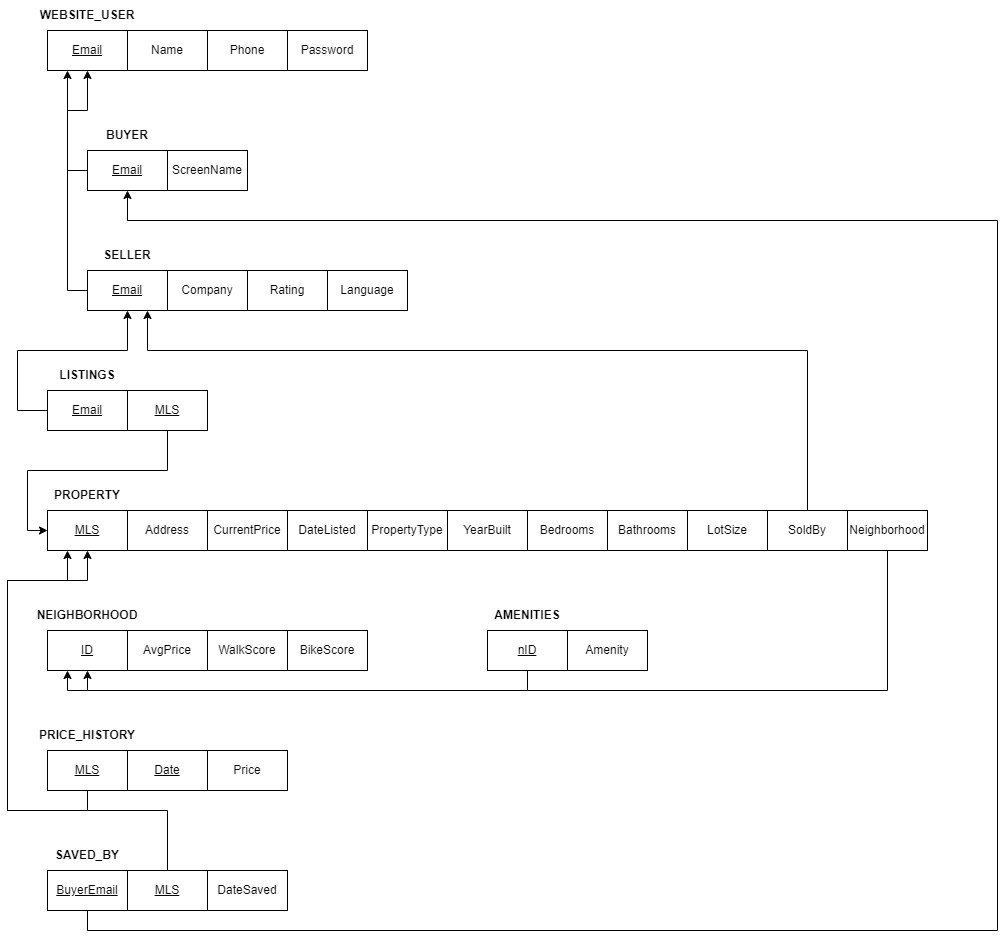

The diagram above was exported from draw.io. Its source (the exported page's mxGraphModel, read from the mxfile embedded in the PNG):
<mxGraphModel dx="1006" dy="788" grid="1" gridSize="10" guides="1" tooltips="1" connect="1" arrows="1" fold="1" page="1" pageScale="1" pageWidth="1100" pageHeight="1700" math="0" shadow="0">
  <root>
    <mxCell id="0" />
    <mxCell id="1" parent="0" />
    <mxCell id="lLypShS2tgxL3Tkug7bc-25" style="edgeStyle=orthogonalEdgeStyle;rounded=0;orthogonalLoop=1;jettySize=auto;html=1;exitX=0.5;exitY=0;exitDx=0;exitDy=0;entryX=0.5;entryY=1;entryDx=0;entryDy=0;" parent="1" source="0_UKCAhSv9xsNiW1YRMP-1" target="0_UKCAhSv9xsNiW1YRMP-2" edge="1">
      <mxGeometry relative="1" as="geometry" />
    </mxCell>
    <mxCell id="0_UKCAhSv9xsNiW1YRMP-1" value="&lt;u&gt;Email&lt;/u&gt;" style="rounded=0;whiteSpace=wrap;html=1;" parent="1" vertex="1">
      <mxGeometry x="80" y="80" width="80" height="40" as="geometry" />
    </mxCell>
    <mxCell id="0_UKCAhSv9xsNiW1YRMP-2" value="WEBSITE_USER" style="text;html=1;strokeColor=none;fillColor=none;align=center;verticalAlign=middle;whiteSpace=wrap;rounded=0;fontStyle=1" parent="1" vertex="1">
      <mxGeometry x="90" y="50" width="60" height="30" as="geometry" />
    </mxCell>
    <mxCell id="0_UKCAhSv9xsNiW1YRMP-4" value="Name" style="rounded=0;whiteSpace=wrap;html=1;" parent="1" vertex="1">
      <mxGeometry x="160" y="80" width="80" height="40" as="geometry" />
    </mxCell>
    <mxCell id="0_UKCAhSv9xsNiW1YRMP-5" value="Phone" style="rounded=0;whiteSpace=wrap;html=1;" parent="1" vertex="1">
      <mxGeometry x="240" y="80" width="80" height="40" as="geometry" />
    </mxCell>
    <mxCell id="0_UKCAhSv9xsNiW1YRMP-6" value="Password" style="rounded=0;whiteSpace=wrap;html=1;" parent="1" vertex="1">
      <mxGeometry x="320" y="80" width="80" height="40" as="geometry" />
    </mxCell>
    <mxCell id="lLypShS2tgxL3Tkug7bc-26" style="edgeStyle=orthogonalEdgeStyle;rounded=0;orthogonalLoop=1;jettySize=auto;html=1;entryX=0.5;entryY=1;entryDx=0;entryDy=0;" parent="1" source="0_UKCAhSv9xsNiW1YRMP-7" target="0_UKCAhSv9xsNiW1YRMP-1" edge="1">
      <mxGeometry relative="1" as="geometry">
        <Array as="points">
          <mxPoint x="100" y="220" />
          <mxPoint x="100" y="160" />
          <mxPoint x="120" y="160" />
        </Array>
      </mxGeometry>
    </mxCell>
    <mxCell id="0_UKCAhSv9xsNiW1YRMP-7" value="&lt;u&gt;Email&lt;/u&gt;" style="rounded=0;whiteSpace=wrap;html=1;" parent="1" vertex="1">
      <mxGeometry x="120" y="200" width="80" height="40" as="geometry" />
    </mxCell>
    <mxCell id="0_UKCAhSv9xsNiW1YRMP-8" value="BUYER" style="text;html=1;strokeColor=none;fillColor=none;align=center;verticalAlign=middle;whiteSpace=wrap;rounded=0;fontStyle=1" parent="1" vertex="1">
      <mxGeometry x="130" y="170" width="60" height="30" as="geometry" />
    </mxCell>
    <mxCell id="0_UKCAhSv9xsNiW1YRMP-9" value="ScreenName" style="rounded=0;whiteSpace=wrap;html=1;" parent="1" vertex="1">
      <mxGeometry x="200" y="200" width="80" height="40" as="geometry" />
    </mxCell>
    <mxCell id="lLypShS2tgxL3Tkug7bc-27" style="edgeStyle=orthogonalEdgeStyle;rounded=0;orthogonalLoop=1;jettySize=auto;html=1;entryX=0.25;entryY=1;entryDx=0;entryDy=0;" parent="1" source="0_UKCAhSv9xsNiW1YRMP-12" target="0_UKCAhSv9xsNiW1YRMP-1" edge="1">
      <mxGeometry relative="1" as="geometry">
        <Array as="points">
          <mxPoint x="100" y="340" />
        </Array>
      </mxGeometry>
    </mxCell>
    <mxCell id="0_UKCAhSv9xsNiW1YRMP-12" value="&lt;u&gt;Email&lt;/u&gt;" style="rounded=0;whiteSpace=wrap;html=1;" parent="1" vertex="1">
      <mxGeometry x="120" y="320" width="80" height="40" as="geometry" />
    </mxCell>
    <mxCell id="0_UKCAhSv9xsNiW1YRMP-13" value="SELLER" style="text;html=1;strokeColor=none;fillColor=none;align=center;verticalAlign=middle;whiteSpace=wrap;rounded=0;fontStyle=1" parent="1" vertex="1">
      <mxGeometry x="130" y="290" width="60" height="30" as="geometry" />
    </mxCell>
    <mxCell id="0_UKCAhSv9xsNiW1YRMP-14" value="Company" style="rounded=0;whiteSpace=wrap;html=1;" parent="1" vertex="1">
      <mxGeometry x="200" y="320" width="80" height="40" as="geometry" />
    </mxCell>
    <mxCell id="0_UKCAhSv9xsNiW1YRMP-15" value="Rating" style="rounded=0;whiteSpace=wrap;html=1;" parent="1" vertex="1">
      <mxGeometry x="280" y="320" width="80" height="40" as="geometry" />
    </mxCell>
    <mxCell id="0_UKCAhSv9xsNiW1YRMP-16" value="Language" style="rounded=0;whiteSpace=wrap;html=1;" parent="1" vertex="1">
      <mxGeometry x="360" y="320" width="80" height="40" as="geometry" />
    </mxCell>
    <mxCell id="lLypShS2tgxL3Tkug7bc-28" style="edgeStyle=orthogonalEdgeStyle;rounded=0;orthogonalLoop=1;jettySize=auto;html=1;entryX=0.5;entryY=1;entryDx=0;entryDy=0;" parent="1" source="0_UKCAhSv9xsNiW1YRMP-17" target="0_UKCAhSv9xsNiW1YRMP-12" edge="1">
      <mxGeometry relative="1" as="geometry">
        <Array as="points">
          <mxPoint x="50" y="460" />
          <mxPoint x="50" y="400" />
          <mxPoint x="160" y="400" />
        </Array>
      </mxGeometry>
    </mxCell>
    <mxCell id="0_UKCAhSv9xsNiW1YRMP-17" value="&lt;u&gt;Email&lt;/u&gt;" style="rounded=0;whiteSpace=wrap;html=1;" parent="1" vertex="1">
      <mxGeometry x="80" y="440" width="80" height="40" as="geometry" />
    </mxCell>
    <mxCell id="0_UKCAhSv9xsNiW1YRMP-18" value="LISTINGS" style="text;html=1;strokeColor=none;fillColor=none;align=center;verticalAlign=middle;whiteSpace=wrap;rounded=0;fontStyle=1" parent="1" vertex="1">
      <mxGeometry x="90" y="410" width="60" height="30" as="geometry" />
    </mxCell>
    <mxCell id="lLypShS2tgxL3Tkug7bc-29" style="edgeStyle=orthogonalEdgeStyle;rounded=0;orthogonalLoop=1;jettySize=auto;html=1;" parent="1" source="0_UKCAhSv9xsNiW1YRMP-19" target="0_UKCAhSv9xsNiW1YRMP-22" edge="1">
      <mxGeometry relative="1" as="geometry">
        <Array as="points">
          <mxPoint x="200" y="520" />
          <mxPoint x="60" y="520" />
          <mxPoint x="60" y="580" />
        </Array>
      </mxGeometry>
    </mxCell>
    <mxCell id="0_UKCAhSv9xsNiW1YRMP-19" value="&lt;u&gt;MLS&lt;/u&gt;" style="rounded=0;whiteSpace=wrap;html=1;" parent="1" vertex="1">
      <mxGeometry x="160" y="440" width="80" height="40" as="geometry" />
    </mxCell>
    <mxCell id="0_UKCAhSv9xsNiW1YRMP-22" value="&lt;u&gt;MLS&lt;/u&gt;" style="rounded=0;whiteSpace=wrap;html=1;" parent="1" vertex="1">
      <mxGeometry x="80" y="560" width="80" height="40" as="geometry" />
    </mxCell>
    <mxCell id="0_UKCAhSv9xsNiW1YRMP-23" value="PROPERTY" style="text;html=1;strokeColor=none;fillColor=none;align=center;verticalAlign=middle;whiteSpace=wrap;rounded=0;fontStyle=1" parent="1" vertex="1">
      <mxGeometry x="90" y="530" width="60" height="30" as="geometry" />
    </mxCell>
    <mxCell id="0_UKCAhSv9xsNiW1YRMP-24" value="Address" style="rounded=0;whiteSpace=wrap;html=1;" parent="1" vertex="1">
      <mxGeometry x="160" y="560" width="80" height="40" as="geometry" />
    </mxCell>
    <mxCell id="0_UKCAhSv9xsNiW1YRMP-25" value="CurrentPrice" style="rounded=0;whiteSpace=wrap;html=1;" parent="1" vertex="1">
      <mxGeometry x="240" y="560" width="80" height="40" as="geometry" />
    </mxCell>
    <mxCell id="0_UKCAhSv9xsNiW1YRMP-26" value="DateListed" style="rounded=0;whiteSpace=wrap;html=1;" parent="1" vertex="1">
      <mxGeometry x="320" y="560" width="80" height="40" as="geometry" />
    </mxCell>
    <mxCell id="0_UKCAhSv9xsNiW1YRMP-27" value="PropertyType" style="rounded=0;whiteSpace=wrap;html=1;" parent="1" vertex="1">
      <mxGeometry x="400" y="560" width="80" height="40" as="geometry" />
    </mxCell>
    <mxCell id="0_UKCAhSv9xsNiW1YRMP-28" value="YearBuilt" style="rounded=0;whiteSpace=wrap;html=1;" parent="1" vertex="1">
      <mxGeometry x="480" y="560" width="80" height="40" as="geometry" />
    </mxCell>
    <mxCell id="0_UKCAhSv9xsNiW1YRMP-29" value="Bedrooms" style="rounded=0;whiteSpace=wrap;html=1;" parent="1" vertex="1">
      <mxGeometry x="560" y="560" width="80" height="40" as="geometry" />
    </mxCell>
    <mxCell id="0_UKCAhSv9xsNiW1YRMP-30" value="Bathrooms" style="rounded=0;whiteSpace=wrap;html=1;" parent="1" vertex="1">
      <mxGeometry x="640" y="560" width="80" height="40" as="geometry" />
    </mxCell>
    <mxCell id="0_UKCAhSv9xsNiW1YRMP-31" value="LotSize" style="rounded=0;whiteSpace=wrap;html=1;" parent="1" vertex="1">
      <mxGeometry x="720" y="560" width="80" height="40" as="geometry" />
    </mxCell>
    <mxCell id="lLypShS2tgxL3Tkug7bc-33" style="edgeStyle=orthogonalEdgeStyle;rounded=0;orthogonalLoop=1;jettySize=auto;html=1;entryX=0.75;entryY=1;entryDx=0;entryDy=0;" parent="1" source="0_UKCAhSv9xsNiW1YRMP-32" target="0_UKCAhSv9xsNiW1YRMP-12" edge="1">
      <mxGeometry relative="1" as="geometry">
        <Array as="points">
          <mxPoint x="840" y="400" />
          <mxPoint x="180" y="400" />
        </Array>
      </mxGeometry>
    </mxCell>
    <mxCell id="0_UKCAhSv9xsNiW1YRMP-32" value="SoldBy" style="rounded=0;whiteSpace=wrap;html=1;" parent="1" vertex="1">
      <mxGeometry x="800" y="560" width="80" height="40" as="geometry" />
    </mxCell>
    <mxCell id="lLypShS2tgxL3Tkug7bc-30" style="edgeStyle=orthogonalEdgeStyle;rounded=0;orthogonalLoop=1;jettySize=auto;html=1;" parent="1" source="0_UKCAhSv9xsNiW1YRMP-33" target="lLypShS2tgxL3Tkug7bc-4" edge="1">
      <mxGeometry relative="1" as="geometry">
        <Array as="points">
          <mxPoint x="920" y="740" />
          <mxPoint x="120" y="740" />
        </Array>
      </mxGeometry>
    </mxCell>
    <mxCell id="0_UKCAhSv9xsNiW1YRMP-33" value="Neighborhood" style="rounded=0;whiteSpace=wrap;html=1;" parent="1" vertex="1">
      <mxGeometry x="880" y="560" width="80" height="40" as="geometry" />
    </mxCell>
    <mxCell id="lLypShS2tgxL3Tkug7bc-4" value="&lt;u&gt;ID&lt;/u&gt;" style="rounded=0;whiteSpace=wrap;html=1;" parent="1" vertex="1">
      <mxGeometry x="80" y="680" width="80" height="40" as="geometry" />
    </mxCell>
    <mxCell id="lLypShS2tgxL3Tkug7bc-5" value="NEIGHBORHOOD" style="text;html=1;strokeColor=none;fillColor=none;align=center;verticalAlign=middle;whiteSpace=wrap;rounded=0;fontStyle=1" parent="1" vertex="1">
      <mxGeometry x="90" y="650" width="60" height="30" as="geometry" />
    </mxCell>
    <mxCell id="lLypShS2tgxL3Tkug7bc-6" value="AvgPrice" style="rounded=0;whiteSpace=wrap;html=1;" parent="1" vertex="1">
      <mxGeometry x="160" y="680" width="80" height="40" as="geometry" />
    </mxCell>
    <mxCell id="lLypShS2tgxL3Tkug7bc-8" value="BikeScore" style="rounded=0;whiteSpace=wrap;html=1;" parent="1" vertex="1">
      <mxGeometry x="320" y="680" width="80" height="40" as="geometry" />
    </mxCell>
    <mxCell id="lLypShS2tgxL3Tkug7bc-9" value="WalkScore" style="rounded=0;whiteSpace=wrap;html=1;" parent="1" vertex="1">
      <mxGeometry x="240" y="680" width="80" height="40" as="geometry" />
    </mxCell>
    <mxCell id="lLypShS2tgxL3Tkug7bc-31" style="edgeStyle=orthogonalEdgeStyle;rounded=0;orthogonalLoop=1;jettySize=auto;html=1;entryX=0.25;entryY=1;entryDx=0;entryDy=0;" parent="1" source="lLypShS2tgxL3Tkug7bc-10" target="lLypShS2tgxL3Tkug7bc-4" edge="1">
      <mxGeometry relative="1" as="geometry">
        <Array as="points">
          <mxPoint x="560" y="740" />
          <mxPoint x="100" y="740" />
        </Array>
      </mxGeometry>
    </mxCell>
    <mxCell id="lLypShS2tgxL3Tkug7bc-10" value="&lt;u&gt;nID&lt;/u&gt;" style="rounded=0;whiteSpace=wrap;html=1;" parent="1" vertex="1">
      <mxGeometry x="520" y="680" width="80" height="40" as="geometry" />
    </mxCell>
    <mxCell id="lLypShS2tgxL3Tkug7bc-11" value="AMENITIES" style="text;html=1;strokeColor=none;fillColor=none;align=center;verticalAlign=middle;whiteSpace=wrap;rounded=0;fontStyle=1" parent="1" vertex="1">
      <mxGeometry x="530" y="650" width="60" height="30" as="geometry" />
    </mxCell>
    <mxCell id="lLypShS2tgxL3Tkug7bc-12" value="Amenity" style="rounded=0;whiteSpace=wrap;html=1;" parent="1" vertex="1">
      <mxGeometry x="600" y="680" width="80" height="40" as="geometry" />
    </mxCell>
    <mxCell id="lLypShS2tgxL3Tkug7bc-32" style="edgeStyle=orthogonalEdgeStyle;rounded=0;orthogonalLoop=1;jettySize=auto;html=1;" parent="1" source="lLypShS2tgxL3Tkug7bc-15" target="0_UKCAhSv9xsNiW1YRMP-22" edge="1">
      <mxGeometry relative="1" as="geometry">
        <Array as="points">
          <mxPoint x="120" y="860" />
          <mxPoint x="40" y="860" />
          <mxPoint x="40" y="630" />
          <mxPoint x="120" y="630" />
        </Array>
      </mxGeometry>
    </mxCell>
    <mxCell id="lLypShS2tgxL3Tkug7bc-15" value="&lt;u&gt;MLS&lt;/u&gt;" style="rounded=0;whiteSpace=wrap;html=1;" parent="1" vertex="1">
      <mxGeometry x="80" y="800" width="80" height="40" as="geometry" />
    </mxCell>
    <mxCell id="lLypShS2tgxL3Tkug7bc-16" value="PRICE_HISTORY" style="text;html=1;strokeColor=none;fillColor=none;align=center;verticalAlign=middle;whiteSpace=wrap;rounded=0;fontStyle=1" parent="1" vertex="1">
      <mxGeometry x="90" y="770" width="60" height="30" as="geometry" />
    </mxCell>
    <mxCell id="lLypShS2tgxL3Tkug7bc-17" value="&lt;u&gt;Date&lt;/u&gt;" style="rounded=0;whiteSpace=wrap;html=1;" parent="1" vertex="1">
      <mxGeometry x="160" y="800" width="80" height="40" as="geometry" />
    </mxCell>
    <mxCell id="lLypShS2tgxL3Tkug7bc-19" value="Price" style="rounded=0;whiteSpace=wrap;html=1;" parent="1" vertex="1">
      <mxGeometry x="240" y="800" width="80" height="40" as="geometry" />
    </mxCell>
    <mxCell id="lLypShS2tgxL3Tkug7bc-34" style="edgeStyle=orthogonalEdgeStyle;rounded=0;orthogonalLoop=1;jettySize=auto;html=1;" parent="1" source="lLypShS2tgxL3Tkug7bc-20" target="0_UKCAhSv9xsNiW1YRMP-7" edge="1">
      <mxGeometry relative="1" as="geometry">
        <Array as="points">
          <mxPoint x="120" y="980" />
          <mxPoint x="1030" y="980" />
          <mxPoint x="1030" y="270" />
          <mxPoint x="160" y="270" />
        </Array>
      </mxGeometry>
    </mxCell>
    <mxCell id="lLypShS2tgxL3Tkug7bc-20" value="&lt;u&gt;BuyerEmail&lt;/u&gt;" style="rounded=0;whiteSpace=wrap;html=1;" parent="1" vertex="1">
      <mxGeometry x="80" y="920" width="80" height="40" as="geometry" />
    </mxCell>
    <mxCell id="lLypShS2tgxL3Tkug7bc-21" value="SAVED_BY" style="text;html=1;strokeColor=none;fillColor=none;align=center;verticalAlign=middle;whiteSpace=wrap;rounded=0;fontStyle=1" parent="1" vertex="1">
      <mxGeometry x="90" y="890" width="60" height="30" as="geometry" />
    </mxCell>
    <mxCell id="lLypShS2tgxL3Tkug7bc-35" style="edgeStyle=orthogonalEdgeStyle;rounded=0;orthogonalLoop=1;jettySize=auto;html=1;entryX=0.25;entryY=1;entryDx=0;entryDy=0;" parent="1" source="lLypShS2tgxL3Tkug7bc-22" target="0_UKCAhSv9xsNiW1YRMP-22" edge="1">
      <mxGeometry relative="1" as="geometry">
        <Array as="points">
          <mxPoint x="200" y="860" />
          <mxPoint x="40" y="860" />
          <mxPoint x="40" y="630" />
          <mxPoint x="100" y="630" />
        </Array>
      </mxGeometry>
    </mxCell>
    <mxCell id="lLypShS2tgxL3Tkug7bc-22" value="&lt;u&gt;MLS&lt;/u&gt;" style="rounded=0;whiteSpace=wrap;html=1;" parent="1" vertex="1">
      <mxGeometry x="160" y="920" width="80" height="40" as="geometry" />
    </mxCell>
    <mxCell id="lLypShS2tgxL3Tkug7bc-24" value="DateSaved" style="rounded=0;whiteSpace=wrap;html=1;" parent="1" vertex="1">
      <mxGeometry x="240" y="920" width="80" height="40" as="geometry" />
    </mxCell>
  </root>
</mxGraphModel>